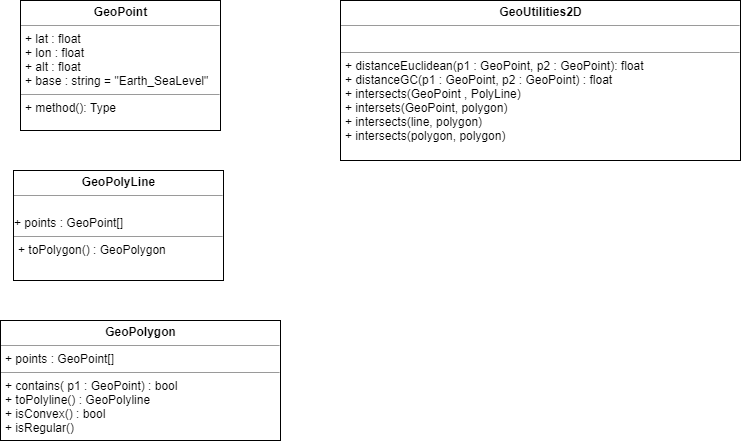

The diagram above was exported from draw.io. Its source (the exported page's mxGraphModel, read from the mxfile embedded in the PNG):
<mxGraphModel dx="1013" dy="490" grid="1" gridSize="10" guides="1" tooltips="1" connect="1" arrows="1" fold="1" page="1" pageScale="1" pageWidth="826" pageHeight="1169" math="0" shadow="0">
  <root>
    <mxCell id="0" />
    <mxCell id="1" parent="0" />
    <mxCell id="3rwMBPeNd_NWPi_E3GzQ-2" value="&lt;p style=&quot;margin: 0px ; margin-top: 4px ; text-align: center&quot;&gt;&lt;b&gt;GeoPoint&lt;/b&gt;&lt;/p&gt;&lt;hr size=&quot;1&quot;&gt;&lt;p style=&quot;margin: 0px ; margin-left: 4px&quot;&gt;+ lat : float&lt;/p&gt;&lt;p style=&quot;margin: 0px ; margin-left: 4px&quot;&gt;+ lon : float&lt;/p&gt;&lt;p style=&quot;margin: 0px ; margin-left: 4px&quot;&gt;+ alt : float&lt;/p&gt;&lt;p style=&quot;margin: 0px ; margin-left: 4px&quot;&gt;+ base : string = &quot;Earth_SeaLevel&quot;&lt;/p&gt;&lt;hr size=&quot;1&quot;&gt;&lt;p style=&quot;margin: 0px ; margin-left: 4px&quot;&gt;+ method(): Type&lt;/p&gt;" style="verticalAlign=top;align=left;overflow=fill;fontSize=12;fontFamily=Helvetica;html=1;" vertex="1" parent="1">
      <mxGeometry x="20" y="20" width="200" height="130" as="geometry" />
    </mxCell>
    <mxCell id="3rwMBPeNd_NWPi_E3GzQ-3" value="&lt;p style=&quot;margin: 0px ; margin-top: 4px ; text-align: center&quot;&gt;&lt;b&gt;GeoUtilities2D&lt;/b&gt;&lt;/p&gt;&lt;hr size=&quot;1&quot;&gt;&lt;p style=&quot;margin: 0px ; margin-left: 4px&quot;&gt;&lt;br&gt;&lt;/p&gt;&lt;hr size=&quot;1&quot;&gt;&lt;p style=&quot;margin: 0px ; margin-left: 4px&quot;&gt;+ distanceEuclidean(p1 : GeoPoint, p2 : GeoPoint): float&lt;/p&gt;&lt;p style=&quot;margin: 0px ; margin-left: 4px&quot;&gt;+ distanceGC(p1 : GeoPoint, p2 : GeoPoint) : float&lt;/p&gt;&lt;p style=&quot;margin: 0px ; margin-left: 4px&quot;&gt;+ intersects(GeoPoint , PolyLine)&lt;/p&gt;&lt;p style=&quot;margin: 0px ; margin-left: 4px&quot;&gt;+ intersets(GeoPoint, polygon)&lt;/p&gt;&lt;p style=&quot;margin: 0px ; margin-left: 4px&quot;&gt;+ intersects(line, polygon)&lt;/p&gt;&lt;p style=&quot;margin: 0px ; margin-left: 4px&quot;&gt;+ intersects(polygon, polygon)&lt;/p&gt;" style="verticalAlign=top;align=left;overflow=fill;fontSize=12;fontFamily=Helvetica;html=1;" vertex="1" parent="1">
      <mxGeometry x="340" y="20" width="400" height="160" as="geometry" />
    </mxCell>
    <mxCell id="3rwMBPeNd_NWPi_E3GzQ-4" value="&lt;p style=&quot;margin: 0px ; margin-top: 4px ; text-align: center&quot;&gt;&lt;b&gt;GeoPolyLine&lt;/b&gt;&lt;/p&gt;&lt;hr size=&quot;1&quot;&gt;&lt;p style=&quot;margin: 0px ; margin-left: 4px&quot;&gt;&amp;nbsp;&lt;/p&gt;+ points : GeoPoint[]&lt;hr size=&quot;1&quot;&gt;&lt;p style=&quot;margin: 0px ; margin-left: 4px&quot;&gt;+ toPolygon() : GeoPolygon&lt;/p&gt;" style="verticalAlign=top;align=left;overflow=fill;fontSize=12;fontFamily=Helvetica;html=1;" vertex="1" parent="1">
      <mxGeometry x="13" y="190" width="210" height="110" as="geometry" />
    </mxCell>
    <mxCell id="3rwMBPeNd_NWPi_E3GzQ-5" value="&lt;p style=&quot;margin: 0px ; margin-top: 4px ; text-align: center&quot;&gt;&lt;b&gt;GeoPolygon&lt;/b&gt;&lt;/p&gt;&lt;hr size=&quot;1&quot;&gt;&lt;p style=&quot;margin: 0px ; margin-left: 4px&quot;&gt;+ points : GeoPoint[]&lt;/p&gt;&lt;hr size=&quot;1&quot;&gt;&lt;p style=&quot;margin: 0px ; margin-left: 4px&quot;&gt;+ contains( p1 : GeoPoint) : bool&lt;/p&gt;&lt;p style=&quot;margin: 0px ; margin-left: 4px&quot;&gt;+ toPolyline() : GeoPolyline&lt;/p&gt;&lt;p style=&quot;margin: 0px ; margin-left: 4px&quot;&gt;+ isConvex() : bool&lt;/p&gt;&lt;p style=&quot;margin: 0px ; margin-left: 4px&quot;&gt;+ isRegular()&lt;/p&gt;" style="verticalAlign=top;align=left;overflow=fill;fontSize=12;fontFamily=Helvetica;html=1;" vertex="1" parent="1">
      <mxGeometry y="340" width="280" height="120" as="geometry" />
    </mxCell>
  </root>
</mxGraphModel>